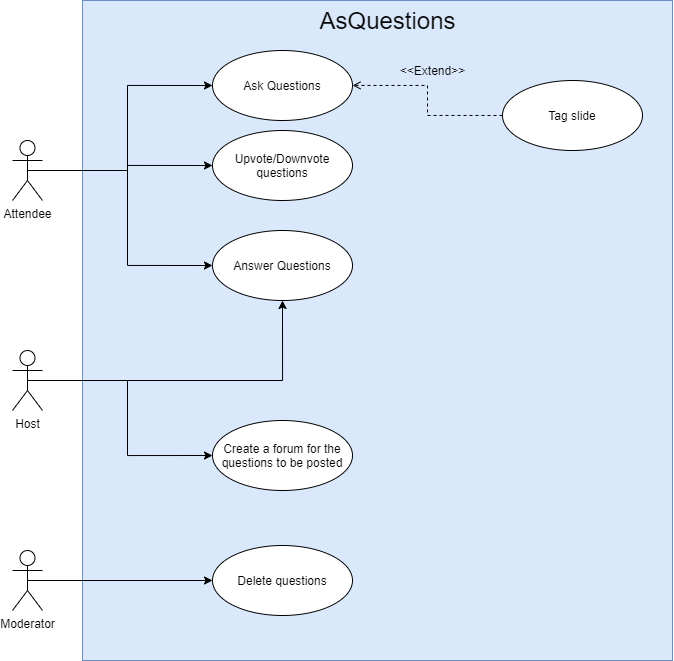

The diagram above was exported from draw.io. Its source (the exported page's mxGraphModel, read from the mxfile embedded in the PNG):
<mxGraphModel dx="1221" dy="682" grid="1" gridSize="10" guides="1" tooltips="1" connect="1" arrows="1" fold="1" page="1" pageScale="1" pageWidth="850" pageHeight="1100" math="0" shadow="0">
  <root>
    <mxCell id="0" />
    <mxCell id="1" parent="0" />
    <mxCell id="RdcaIyqDDZqi6nR92lnq-57" value="" style="rounded=0;whiteSpace=wrap;html=1;strokeWidth=1;fillColor=#dae8fc;strokeColor=#6c8ebf;" parent="1" vertex="1">
      <mxGeometry x="130" width="590" height="660" as="geometry" />
    </mxCell>
    <mxCell id="RdcaIyqDDZqi6nR92lnq-33" style="edgeStyle=orthogonalEdgeStyle;rounded=0;orthogonalLoop=1;jettySize=auto;html=1;exitX=0.5;exitY=0.5;exitDx=0;exitDy=0;exitPerimeter=0;entryX=0;entryY=0.5;entryDx=0;entryDy=0;" parent="1" source="RdcaIyqDDZqi6nR92lnq-1" target="RdcaIyqDDZqi6nR92lnq-3" edge="1">
      <mxGeometry relative="1" as="geometry" />
    </mxCell>
    <mxCell id="RdcaIyqDDZqi6nR92lnq-34" style="edgeStyle=orthogonalEdgeStyle;rounded=0;orthogonalLoop=1;jettySize=auto;html=1;exitX=0.5;exitY=0.5;exitDx=0;exitDy=0;exitPerimeter=0;entryX=0;entryY=0.5;entryDx=0;entryDy=0;" parent="1" source="RdcaIyqDDZqi6nR92lnq-1" target="RdcaIyqDDZqi6nR92lnq-13" edge="1">
      <mxGeometry relative="1" as="geometry" />
    </mxCell>
    <mxCell id="RdcaIyqDDZqi6nR92lnq-35" style="edgeStyle=orthogonalEdgeStyle;rounded=0;orthogonalLoop=1;jettySize=auto;html=1;exitX=0.5;exitY=0.5;exitDx=0;exitDy=0;exitPerimeter=0;entryX=0;entryY=0.5;entryDx=0;entryDy=0;" parent="1" source="RdcaIyqDDZqi6nR92lnq-1" target="RdcaIyqDDZqi6nR92lnq-14" edge="1">
      <mxGeometry relative="1" as="geometry" />
    </mxCell>
    <mxCell id="RdcaIyqDDZqi6nR92lnq-1" value="Attendee" style="shape=umlActor;verticalLabelPosition=bottom;labelBackgroundColor=#ffffff;verticalAlign=top;html=1;" parent="1" vertex="1">
      <mxGeometry x="60" y="140" width="30" height="60" as="geometry" />
    </mxCell>
    <mxCell id="RdcaIyqDDZqi6nR92lnq-3" value="Ask Questions" style="ellipse;whiteSpace=wrap;html=1;" parent="1" vertex="1">
      <mxGeometry x="260" y="50" width="140" height="70" as="geometry" />
    </mxCell>
    <mxCell id="RdcaIyqDDZqi6nR92lnq-13" value="Answer&amp;nbsp;Questions" style="ellipse;whiteSpace=wrap;html=1;" parent="1" vertex="1">
      <mxGeometry x="260" y="230" width="140" height="70" as="geometry" />
    </mxCell>
    <mxCell id="RdcaIyqDDZqi6nR92lnq-14" value="Upvote/Downvote questions" style="ellipse;whiteSpace=wrap;html=1;" parent="1" vertex="1">
      <mxGeometry x="260" y="130" width="140" height="70" as="geometry" />
    </mxCell>
    <mxCell id="RdcaIyqDDZqi6nR92lnq-42" style="edgeStyle=orthogonalEdgeStyle;rounded=0;orthogonalLoop=1;jettySize=auto;html=1;exitX=0;exitY=0.5;exitDx=0;exitDy=0;dashed=1;endArrow=open;endFill=0;" parent="1" source="RdcaIyqDDZqi6nR92lnq-15" target="RdcaIyqDDZqi6nR92lnq-3" edge="1">
      <mxGeometry relative="1" as="geometry" />
    </mxCell>
    <mxCell id="RdcaIyqDDZqi6nR92lnq-15" value="Tag slide" style="ellipse;whiteSpace=wrap;html=1;" parent="1" vertex="1">
      <mxGeometry x="550" y="80" width="140" height="70" as="geometry" />
    </mxCell>
    <mxCell id="RdcaIyqDDZqi6nR92lnq-40" style="edgeStyle=orthogonalEdgeStyle;rounded=0;orthogonalLoop=1;jettySize=auto;html=1;exitX=0.5;exitY=0.5;exitDx=0;exitDy=0;exitPerimeter=0;entryX=0.5;entryY=1;entryDx=0;entryDy=0;" parent="1" source="RdcaIyqDDZqi6nR92lnq-16" target="RdcaIyqDDZqi6nR92lnq-13" edge="1">
      <mxGeometry relative="1" as="geometry">
        <mxPoint x="250" y="445" as="targetPoint" />
        <Array as="points">
          <mxPoint x="330" y="380" />
        </Array>
      </mxGeometry>
    </mxCell>
    <mxCell id="RdcaIyqDDZqi6nR92lnq-41" style="edgeStyle=orthogonalEdgeStyle;rounded=0;orthogonalLoop=1;jettySize=auto;html=1;exitX=0.5;exitY=0.5;exitDx=0;exitDy=0;exitPerimeter=0;entryX=0;entryY=0.5;entryDx=0;entryDy=0;" parent="1" source="RdcaIyqDDZqi6nR92lnq-16" target="RdcaIyqDDZqi6nR92lnq-39" edge="1">
      <mxGeometry relative="1" as="geometry" />
    </mxCell>
    <mxCell id="RdcaIyqDDZqi6nR92lnq-16" value="Host" style="shape=umlActor;verticalLabelPosition=bottom;labelBackgroundColor=#ffffff;verticalAlign=top;html=1;" parent="1" vertex="1">
      <mxGeometry x="60" y="350" width="30" height="60" as="geometry" />
    </mxCell>
    <mxCell id="RdcaIyqDDZqi6nR92lnq-19" value="Delete questions" style="ellipse;whiteSpace=wrap;html=1;" parent="1" vertex="1">
      <mxGeometry x="260" y="545" width="140" height="70" as="geometry" />
    </mxCell>
    <mxCell id="RdcaIyqDDZqi6nR92lnq-37" style="edgeStyle=orthogonalEdgeStyle;rounded=0;orthogonalLoop=1;jettySize=auto;html=1;exitX=0.5;exitY=0.5;exitDx=0;exitDy=0;exitPerimeter=0;entryX=0;entryY=0.5;entryDx=0;entryDy=0;" parent="1" source="RdcaIyqDDZqi6nR92lnq-24" target="RdcaIyqDDZqi6nR92lnq-19" edge="1">
      <mxGeometry relative="1" as="geometry" />
    </mxCell>
    <mxCell id="RdcaIyqDDZqi6nR92lnq-24" value="Moderator" style="shape=umlActor;verticalLabelPosition=bottom;labelBackgroundColor=#ffffff;verticalAlign=top;html=1;" parent="1" vertex="1">
      <mxGeometry x="60" y="550" width="30" height="60" as="geometry" />
    </mxCell>
    <mxCell id="RdcaIyqDDZqi6nR92lnq-39" value="Create a forum for the questions to be posted" style="ellipse;whiteSpace=wrap;html=1;" parent="1" vertex="1">
      <mxGeometry x="260" y="420" width="140" height="70" as="geometry" />
    </mxCell>
    <mxCell id="RdcaIyqDDZqi6nR92lnq-44" value="&amp;lt;&amp;lt;Extend&amp;gt;&amp;gt;" style="text;html=1;align=center;verticalAlign=middle;resizable=0;points=[];autosize=1;" parent="1" vertex="1">
      <mxGeometry x="440" y="60" width="80" height="20" as="geometry" />
    </mxCell>
    <mxCell id="RdcaIyqDDZqi6nR92lnq-56" value="&lt;font style=&quot;font-size: 24px&quot;&gt;AsQuestions&lt;/font&gt;" style="text;html=1;align=center;verticalAlign=middle;resizable=0;points=[];autosize=1;" parent="1" vertex="1">
      <mxGeometry x="360" y="10" width="150" height="20" as="geometry" />
    </mxCell>
  </root>
</mxGraphModel>